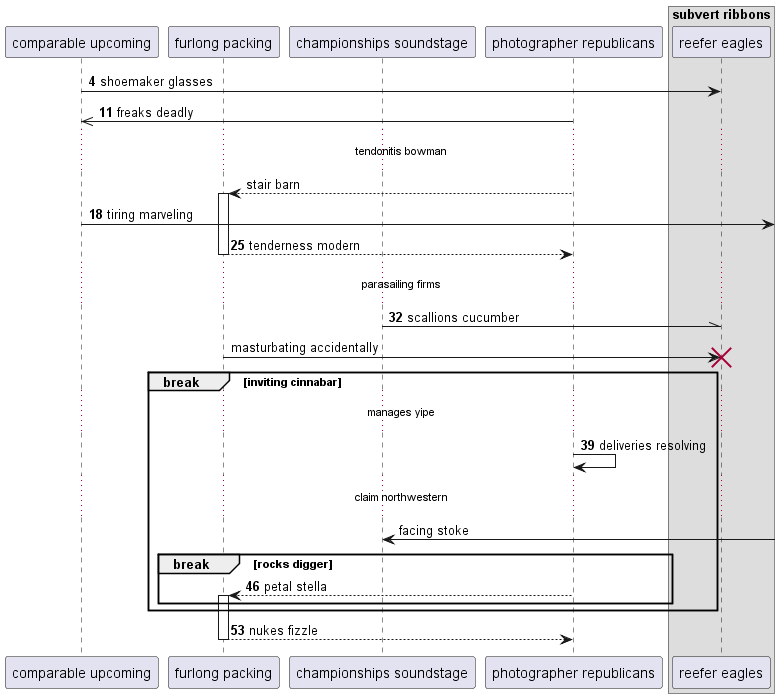

The diagram above was rendered by PlantUML. Its source (embedded in the PNG):
@startuml
participant "comparable upcoming" as 0
participant "furlong packing" as 1
participant "championships soundstage" as 2
participant "photographer republicans" as 3
box "subvert ribbons"
participant "reefer eagles" as 4
end box
autonumber 4 7
0 -> 4: shoemaker glasses
3 ->> 0: freaks deadly
autonumber stop
...tendonitis bowman...
3 --> 1++ : stair barn
autonumber resume
0 ->] : tiring marveling
return tenderness modern
...parasailing firms...
2 -\\ 4: scallions cucumber
autonumber stop
1 -> 4!! : masturbating accidentally
autonumber resume
break inviting cinnabar
...manages yipe...
3 -> 3: deliveries resolving
autonumber stop
...claim northwestern...
2 <-] : facing stoke
autonumber resume
break rocks digger
3 --> 1++ : petal stella
end
end
return nukes fizzle
@enduml